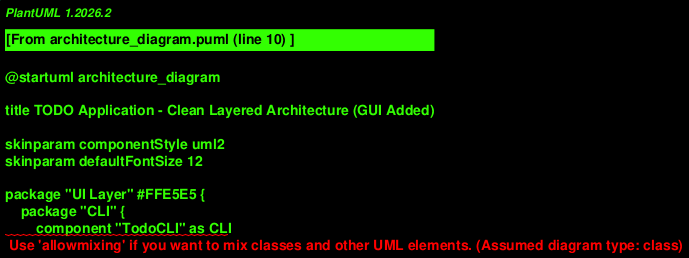

The diagram above was rendered by PlantUML. Its source (embedded in the PNG):
@startuml architecture_diagram

title TODO Application - Clean Layered Architecture (GUI Added)

skinparam componentStyle uml2
skinparam defaultFontSize 12

package "UI Layer" #FFE5E5 {
    package "CLI" {
        component "TodoCLI" as CLI
        component "InteractiveMenu" as Menu
    }
    package "GUI" {
        component "GUIApp" as GUI
        component "TaskListWidget" as TaskList
        component "FilterBar" as Filter
        component "ActionBar" as Actions
        component "Dialogs" as Dialogs
        note bottom of GUI
            Tkinter-based graphical interface
            with task management UI
        end note
    }
}

package "Dependency Injection" #F0F0F0 {
    component "Container" as Container
    note bottom of Container
        Lazy initialization of repositories
        and service. Central point for wiring.
    end note
}

package "Service Layer" #DDFFD4 {
    component "TodoService" as Service
    component "ExportService" as Export
    component "ImportService" as Import
}

package "Repository Layer" #E5F3FF {
    component "TaskRepository" as TaskRepo
    component "CommentRepository" as CommentRepo
    component "ProjectRepository" as ProjectRepo
    component "BaseRepository<T>" as BaseRepo
}

package "Storage Abstraction" #FFF3CC {
    component "StoragePathProvider" as PathProvider
    component "JsonStorage" as Storage
}

package "Domain Model" #DDEEFF {
    component "Task" as Task
    component "TaskComment" as Comment
    component "Project" as Project
    component "TaskStatus" as Status
    component "TaskStatistics" as Stats
}

package "Exception Handling" #FFD9E5 {
    component "DomainError" as DomainErr
    component "TaskNotFoundError" as TaskErr
    component "CommentNotFoundError" as CommentErr
    component "ProjectNotFoundError" as ProjectErr
    component "ImportExportError" as ImpExpErr
}

package "Utilities" #F0E5FF {
    component "TimezoneUtils" as TZ
}

'' UI Layer -> Dependency Injection
CLI --> Container : creates service
Menu --> Container : creates service
GUI --> Container : creates service
GUI --> TaskList : uses
GUI --> Filter : uses
GUI --> Actions : uses
GUI --> Dialogs : uses

'' DI -> Services
Container --> Service : provides
Container --> TaskRepo : provides
Container --> CommentRepo : provides
Container --> ProjectRepo : provides

'' Services -> Repositories (clean layering)
Service --> TaskRepo : uses
Service --> CommentRepo : uses
Service --> ProjectRepo : uses
Service --> Export : delegates
Service --> Import : delegates

Export --> TaskRepo : reads
Export --> CommentRepo : reads
Export --> ProjectRepo : reads

Import --> TaskRepo : writes
Import --> CommentRepo : writes
Import --> ProjectRepo : writes

'' Repositories -> Storage
TaskRepo --> Storage : persists
CommentRepo --> Storage : persists
ProjectRepo --> Storage : persists

'' Repositories -> Path Provider
TaskRepo --> PathProvider : locates
CommentRepo --> PathProvider : locates
ProjectRepo --> PathProvider : locates

'' Repositories inherit from Base
TaskRepo --|> BaseRepo : extends
CommentRepo --|> BaseRepo : extends
ProjectRepo --|> BaseRepo : extends

'' Exception handling
Service ..> TaskErr : raises
Service ..> CommentErr : raises
Service ..> ProjectErr : raises
Export ..> ImpExpErr : raises
Import ..> ImpExpErr : raises
TaskRepo ..> TaskErr : raises
CommentRepo ..> CommentErr : raises
ProjectRepo ..> ProjectErr : raises

'' Domain usage
Service ..> Task : creates/manages
Service ..> Comment : creates/manages
Service ..> Project : creates/manages
Service ..> Stats : computes

'' Timezone utilities
TaskRepo --> TZ : uses for filtering

note bottom
    CLEAN LAYERS (no circular dependencies):
    1. Exception Handling - crosses all layers
    2. Domain Model - independent, pure data
    3. Storage & Path Provider - I/O abstraction
    4. Repository - generic CRUD with type safety
    5. Service - business logic using repositories
    6. DI Container - wires dependencies
    7. UI Layer - CLI and GUI, both use Container
       - CLI: command-line (TodoCLI, InteractiveMenu)
       - GUI: graphical (GUIApp, widgets, dialogs)
end note

@enduml